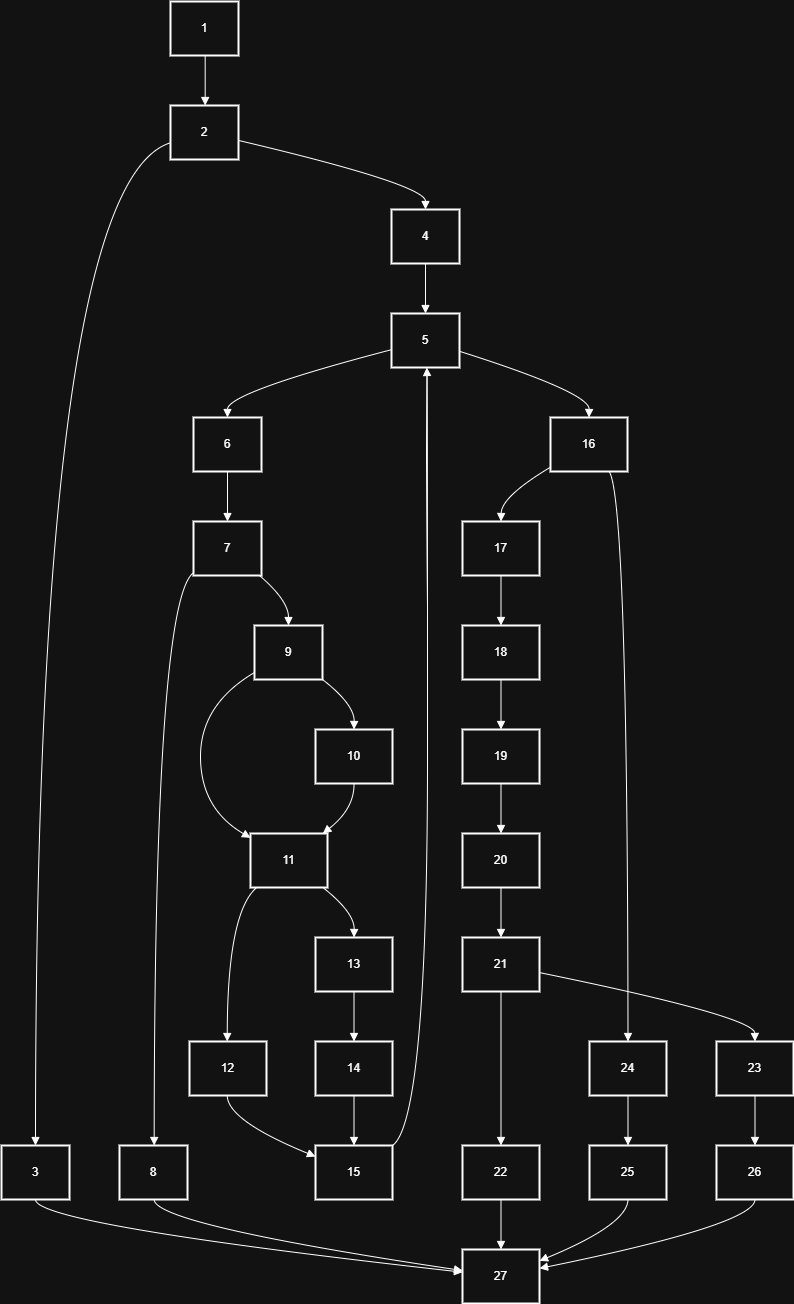

The diagram above was exported from draw.io. Its source (the exported page's mxGraphModel, read from the mxfile embedded in the PNG):
<mxGraphModel dx="1796" dy="1024" grid="1" gridSize="10" guides="1" tooltips="1" connect="1" arrows="1" fold="1" page="1" pageScale="1" pageWidth="850" pageHeight="1100" math="0" shadow="0">
  <root>
    <mxCell id="0" />
    <mxCell id="1" parent="0" />
    <mxCell id="2" value="1" style="whiteSpace=wrap;strokeWidth=2;" parent="1" vertex="1">
      <mxGeometry x="177" y="8" width="68" height="54" as="geometry" />
    </mxCell>
    <mxCell id="3" value="2" style="whiteSpace=wrap;strokeWidth=2;" parent="1" vertex="1">
      <mxGeometry x="177" y="112" width="68" height="54" as="geometry" />
    </mxCell>
    <mxCell id="4" value="3" style="whiteSpace=wrap;strokeWidth=2;" parent="1" vertex="1">
      <mxGeometry x="8" y="1152" width="68" height="54" as="geometry" />
    </mxCell>
    <mxCell id="5" value="4" style="whiteSpace=wrap;strokeWidth=2;" parent="1" vertex="1">
      <mxGeometry x="398" y="216" width="68" height="54" as="geometry" />
    </mxCell>
    <mxCell id="6" value="5" style="whiteSpace=wrap;strokeWidth=2;" parent="1" vertex="1">
      <mxGeometry x="398" y="320" width="68" height="54" as="geometry" />
    </mxCell>
    <mxCell id="7" value="6" style="whiteSpace=wrap;strokeWidth=2;" parent="1" vertex="1">
      <mxGeometry x="200" y="424" width="68" height="54" as="geometry" />
    </mxCell>
    <mxCell id="8" value="7" style="whiteSpace=wrap;strokeWidth=2;" parent="1" vertex="1">
      <mxGeometry x="200" y="528" width="68" height="54" as="geometry" />
    </mxCell>
    <mxCell id="9" value="8" style="whiteSpace=wrap;strokeWidth=2;" parent="1" vertex="1">
      <mxGeometry x="126" y="1152" width="68" height="54" as="geometry" />
    </mxCell>
    <mxCell id="10" value="9" style="whiteSpace=wrap;strokeWidth=2;" parent="1" vertex="1">
      <mxGeometry x="261" y="632" width="68" height="54" as="geometry" />
    </mxCell>
    <mxCell id="11" value="10" style="whiteSpace=wrap;strokeWidth=2;" parent="1" vertex="1">
      <mxGeometry x="322" y="736" width="77" height="54" as="geometry" />
    </mxCell>
    <mxCell id="12" value="11" style="whiteSpace=wrap;strokeWidth=2;" parent="1" vertex="1">
      <mxGeometry x="257" y="840" width="77" height="54" as="geometry" />
    </mxCell>
    <mxCell id="13" value="12" style="whiteSpace=wrap;strokeWidth=2;" parent="1" vertex="1">
      <mxGeometry x="196" y="1048" width="77" height="54" as="geometry" />
    </mxCell>
    <mxCell id="14" value="13" style="whiteSpace=wrap;strokeWidth=2;" parent="1" vertex="1">
      <mxGeometry x="322" y="944" width="77" height="54" as="geometry" />
    </mxCell>
    <mxCell id="15" value="14" style="whiteSpace=wrap;strokeWidth=2;" parent="1" vertex="1">
      <mxGeometry x="322" y="1048" width="77" height="54" as="geometry" />
    </mxCell>
    <mxCell id="16" value="15" style="whiteSpace=wrap;strokeWidth=2;" parent="1" vertex="1">
      <mxGeometry x="322" y="1152" width="77" height="54" as="geometry" />
    </mxCell>
    <mxCell id="17" value="16" style="whiteSpace=wrap;strokeWidth=2;" parent="1" vertex="1">
      <mxGeometry x="557" y="424" width="77" height="54" as="geometry" />
    </mxCell>
    <mxCell id="18" value="17" style="whiteSpace=wrap;strokeWidth=2;" parent="1" vertex="1">
      <mxGeometry x="469" y="528" width="77" height="54" as="geometry" />
    </mxCell>
    <mxCell id="19" value="18" style="whiteSpace=wrap;strokeWidth=2;" parent="1" vertex="1">
      <mxGeometry x="469" y="632" width="77" height="54" as="geometry" />
    </mxCell>
    <mxCell id="20" value="19" style="whiteSpace=wrap;strokeWidth=2;" parent="1" vertex="1">
      <mxGeometry x="469" y="736" width="77" height="54" as="geometry" />
    </mxCell>
    <mxCell id="21" value="20" style="whiteSpace=wrap;strokeWidth=2;" parent="1" vertex="1">
      <mxGeometry x="469" y="840" width="77" height="54" as="geometry" />
    </mxCell>
    <mxCell id="22" value="21" style="whiteSpace=wrap;strokeWidth=2;" parent="1" vertex="1">
      <mxGeometry x="469" y="944" width="77" height="54" as="geometry" />
    </mxCell>
    <mxCell id="23" value="22" style="whiteSpace=wrap;strokeWidth=2;" parent="1" vertex="1">
      <mxGeometry x="469" y="1152" width="77" height="54" as="geometry" />
    </mxCell>
    <mxCell id="24" value="23" style="whiteSpace=wrap;strokeWidth=2;" parent="1" vertex="1">
      <mxGeometry x="723" y="1048" width="77" height="54" as="geometry" />
    </mxCell>
    <mxCell id="25" value="24" style="whiteSpace=wrap;strokeWidth=2;" parent="1" vertex="1">
      <mxGeometry x="596" y="1048" width="77" height="54" as="geometry" />
    </mxCell>
    <mxCell id="26" value="25" style="whiteSpace=wrap;strokeWidth=2;" parent="1" vertex="1">
      <mxGeometry x="596" y="1152" width="77" height="54" as="geometry" />
    </mxCell>
    <mxCell id="27" value="26" style="whiteSpace=wrap;strokeWidth=2;" parent="1" vertex="1">
      <mxGeometry x="723" y="1152" width="77" height="54" as="geometry" />
    </mxCell>
    <mxCell id="28" value="27" style="whiteSpace=wrap;strokeWidth=2;" parent="1" vertex="1">
      <mxGeometry x="469" y="1256" width="77" height="54" as="geometry" />
    </mxCell>
    <mxCell id="29" value="" style="curved=1;startArrow=none;endArrow=block;exitX=0.51;exitY=1;entryX=0.51;entryY=0;" parent="1" source="2" target="3" edge="1">
      <mxGeometry relative="1" as="geometry">
        <Array as="points" />
      </mxGeometry>
    </mxCell>
    <mxCell id="30" value="" style="curved=1;startArrow=none;endArrow=block;exitX=0;exitY=0.69;entryX=0.5;entryY=0;" parent="1" source="3" target="4" edge="1">
      <mxGeometry relative="1" as="geometry">
        <Array as="points">
          <mxPoint x="42" y="191" />
        </Array>
      </mxGeometry>
    </mxCell>
    <mxCell id="31" value="" style="curved=1;startArrow=none;endArrow=block;exitX=1.01;exitY=0.65;entryX=0.5;entryY=0;" parent="1" source="3" target="5" edge="1">
      <mxGeometry relative="1" as="geometry">
        <Array as="points">
          <mxPoint x="432" y="191" />
        </Array>
      </mxGeometry>
    </mxCell>
    <mxCell id="32" value="" style="curved=1;startArrow=none;endArrow=block;exitX=0.5;exitY=1;entryX=0;entryY=0.42;" parent="1" source="4" target="28" edge="1">
      <mxGeometry relative="1" as="geometry">
        <Array as="points">
          <mxPoint x="42" y="1231" />
        </Array>
      </mxGeometry>
    </mxCell>
    <mxCell id="33" value="" style="curved=1;startArrow=none;endArrow=block;exitX=0.5;exitY=1;entryX=0.5;entryY=0;" parent="1" source="5" target="6" edge="1">
      <mxGeometry relative="1" as="geometry">
        <Array as="points" />
      </mxGeometry>
    </mxCell>
    <mxCell id="34" value="" style="curved=1;startArrow=none;endArrow=block;exitX=0;exitY=0.67;entryX=0.5;entryY=0;" parent="1" source="6" target="7" edge="1">
      <mxGeometry relative="1" as="geometry">
        <Array as="points">
          <mxPoint x="234" y="399" />
        </Array>
      </mxGeometry>
    </mxCell>
    <mxCell id="35" value="" style="curved=1;startArrow=none;endArrow=block;exitX=0.5;exitY=1;entryX=0.5;entryY=0;" parent="1" source="7" target="8" edge="1">
      <mxGeometry relative="1" as="geometry">
        <Array as="points" />
      </mxGeometry>
    </mxCell>
    <mxCell id="36" value="" style="curved=1;startArrow=none;endArrow=block;exitX=0;exitY=0.95;entryX=0.51;entryY=0;" parent="1" source="8" target="9" edge="1">
      <mxGeometry relative="1" as="geometry">
        <Array as="points">
          <mxPoint x="161" y="607" />
        </Array>
      </mxGeometry>
    </mxCell>
    <mxCell id="37" value="" style="curved=1;startArrow=none;endArrow=block;exitX=0.97;exitY=1;entryX=0.5;entryY=0;" parent="1" source="8" target="10" edge="1">
      <mxGeometry relative="1" as="geometry">
        <Array as="points">
          <mxPoint x="295" y="607" />
        </Array>
      </mxGeometry>
    </mxCell>
    <mxCell id="38" value="" style="curved=1;startArrow=none;endArrow=block;exitX=0.51;exitY=1;entryX=0;entryY=0.39;" parent="1" source="9" target="28" edge="1">
      <mxGeometry relative="1" as="geometry">
        <Array as="points">
          <mxPoint x="161" y="1231" />
        </Array>
      </mxGeometry>
    </mxCell>
    <mxCell id="39" value="" style="curved=1;startArrow=none;endArrow=block;exitX=1;exitY=1;entryX=0.5;entryY=0;" parent="1" source="10" target="11" edge="1">
      <mxGeometry relative="1" as="geometry">
        <Array as="points">
          <mxPoint x="361" y="711" />
        </Array>
      </mxGeometry>
    </mxCell>
    <mxCell id="40" value="" style="curved=1;startArrow=none;endArrow=block;exitX=0;exitY=0.87;entryX=0;entryY=0.08;" parent="1" source="10" target="12" edge="1">
      <mxGeometry relative="1" as="geometry">
        <Array as="points">
          <mxPoint x="207" y="711" />
          <mxPoint x="207" y="815" />
        </Array>
      </mxGeometry>
    </mxCell>
    <mxCell id="41" value="" style="curved=1;startArrow=none;endArrow=block;exitX=0.5;exitY=1;entryX=0.94;entryY=0;" parent="1" source="11" target="12" edge="1">
      <mxGeometry relative="1" as="geometry">
        <Array as="points">
          <mxPoint x="361" y="815" />
        </Array>
      </mxGeometry>
    </mxCell>
    <mxCell id="42" value="" style="curved=1;startArrow=none;endArrow=block;exitX=0.08;exitY=1;entryX=0.49;entryY=0;" parent="1" source="12" target="13" edge="1">
      <mxGeometry relative="1" as="geometry">
        <Array as="points">
          <mxPoint x="234" y="919" />
        </Array>
      </mxGeometry>
    </mxCell>
    <mxCell id="43" value="" style="curved=1;startArrow=none;endArrow=block;exitX=0.94;exitY=1;entryX=0.5;entryY=0;" parent="1" source="12" target="14" edge="1">
      <mxGeometry relative="1" as="geometry">
        <Array as="points">
          <mxPoint x="361" y="919" />
        </Array>
      </mxGeometry>
    </mxCell>
    <mxCell id="44" value="" style="curved=1;startArrow=none;endArrow=block;exitX=0.49;exitY=1;entryX=0.01;entryY=0.21;" parent="1" source="13" target="16" edge="1">
      <mxGeometry relative="1" as="geometry">
        <Array as="points">
          <mxPoint x="234" y="1127" />
        </Array>
      </mxGeometry>
    </mxCell>
    <mxCell id="45" value="" style="curved=1;startArrow=none;endArrow=block;exitX=0.5;exitY=1;entryX=0.5;entryY=0;" parent="1" source="14" target="15" edge="1">
      <mxGeometry relative="1" as="geometry">
        <Array as="points" />
      </mxGeometry>
    </mxCell>
    <mxCell id="46" value="" style="curved=1;startArrow=none;endArrow=block;exitX=0.5;exitY=1;entryX=0.5;entryY=0;" parent="1" source="15" target="16" edge="1">
      <mxGeometry relative="1" as="geometry">
        <Array as="points" />
      </mxGeometry>
    </mxCell>
    <mxCell id="47" value="" style="curved=1;startArrow=none;endArrow=block;exitX=1;exitY=0;entryX=0.52;entryY=1;" parent="1" source="16" target="6" edge="1">
      <mxGeometry relative="1" as="geometry">
        <Array as="points">
          <mxPoint x="434" y="1127" />
          <mxPoint x="434" y="399" />
        </Array>
      </mxGeometry>
    </mxCell>
    <mxCell id="48" value="" style="curved=1;startArrow=none;endArrow=block;exitX=1;exitY=0.7;entryX=0.5;entryY=0;" parent="1" source="6" target="17" edge="1">
      <mxGeometry relative="1" as="geometry">
        <Array as="points">
          <mxPoint x="596" y="399" />
        </Array>
      </mxGeometry>
    </mxCell>
    <mxCell id="49" value="" style="curved=1;startArrow=none;endArrow=block;exitX=0;exitY=0.92;entryX=0.5;entryY=0;" parent="1" source="17" target="18" edge="1">
      <mxGeometry relative="1" as="geometry">
        <Array as="points">
          <mxPoint x="508" y="503" />
        </Array>
      </mxGeometry>
    </mxCell>
    <mxCell id="50" value="" style="curved=1;startArrow=none;endArrow=block;exitX=0.76;exitY=1;entryX=0.5;entryY=0;" parent="1" source="17" target="25" edge="1">
      <mxGeometry relative="1" as="geometry">
        <Array as="points">
          <mxPoint x="634" y="503" />
        </Array>
      </mxGeometry>
    </mxCell>
    <mxCell id="51" value="" style="curved=1;startArrow=none;endArrow=block;exitX=0.5;exitY=1;entryX=0.5;entryY=0;" parent="1" source="18" target="19" edge="1">
      <mxGeometry relative="1" as="geometry">
        <Array as="points" />
      </mxGeometry>
    </mxCell>
    <mxCell id="52" value="" style="curved=1;startArrow=none;endArrow=block;exitX=0.5;exitY=1;entryX=0.5;entryY=0;" parent="1" source="19" target="20" edge="1">
      <mxGeometry relative="1" as="geometry">
        <Array as="points" />
      </mxGeometry>
    </mxCell>
    <mxCell id="53" value="" style="curved=1;startArrow=none;endArrow=block;exitX=0.5;exitY=1;entryX=0.5;entryY=0;" parent="1" source="20" target="21" edge="1">
      <mxGeometry relative="1" as="geometry">
        <Array as="points" />
      </mxGeometry>
    </mxCell>
    <mxCell id="54" value="" style="curved=1;startArrow=none;endArrow=block;exitX=0.5;exitY=1;entryX=0.5;entryY=0;" parent="1" source="21" target="22" edge="1">
      <mxGeometry relative="1" as="geometry">
        <Array as="points" />
      </mxGeometry>
    </mxCell>
    <mxCell id="55" value="" style="curved=1;startArrow=none;endArrow=block;exitX=0.5;exitY=1;entryX=0.5;entryY=0;" parent="1" source="22" target="23" edge="1">
      <mxGeometry relative="1" as="geometry">
        <Array as="points" />
      </mxGeometry>
    </mxCell>
    <mxCell id="56" value="" style="curved=1;startArrow=none;endArrow=block;exitX=1;exitY=0.65;entryX=0.5;entryY=0;" parent="1" source="22" target="24" edge="1">
      <mxGeometry relative="1" as="geometry">
        <Array as="points">
          <mxPoint x="761" y="1023" />
        </Array>
      </mxGeometry>
    </mxCell>
    <mxCell id="57" value="" style="curved=1;startArrow=none;endArrow=block;exitX=0.5;exitY=1;entryX=0.5;entryY=0;" parent="1" source="23" target="28" edge="1">
      <mxGeometry relative="1" as="geometry">
        <Array as="points" />
      </mxGeometry>
    </mxCell>
    <mxCell id="58" value="" style="curved=1;startArrow=none;endArrow=block;exitX=0.5;exitY=1;entryX=0.5;entryY=0;" parent="1" source="24" target="27" edge="1">
      <mxGeometry relative="1" as="geometry">
        <Array as="points" />
      </mxGeometry>
    </mxCell>
    <mxCell id="59" value="" style="curved=1;startArrow=none;endArrow=block;exitX=0.5;exitY=1;entryX=0.5;entryY=0;" parent="1" source="25" target="26" edge="1">
      <mxGeometry relative="1" as="geometry">
        <Array as="points" />
      </mxGeometry>
    </mxCell>
    <mxCell id="60" value="" style="curved=1;startArrow=none;endArrow=block;exitX=0.5;exitY=1;entryX=1;entryY=0.21;" parent="1" source="26" target="28" edge="1">
      <mxGeometry relative="1" as="geometry">
        <Array as="points">
          <mxPoint x="634" y="1231" />
        </Array>
      </mxGeometry>
    </mxCell>
    <mxCell id="61" value="" style="curved=1;startArrow=none;endArrow=block;exitX=0.5;exitY=1;entryX=1;entryY=0.35;" parent="1" source="27" target="28" edge="1">
      <mxGeometry relative="1" as="geometry">
        <Array as="points">
          <mxPoint x="761" y="1231" />
        </Array>
      </mxGeometry>
    </mxCell>
  </root>
</mxGraphModel>